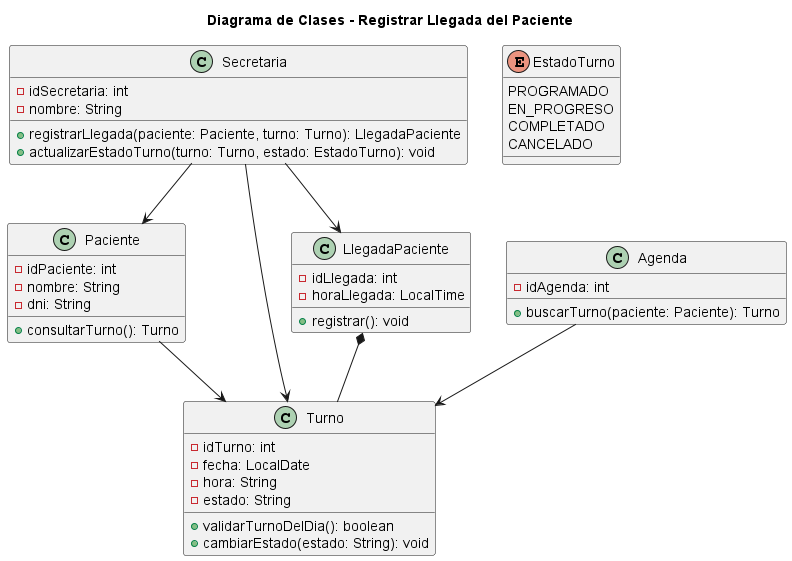

The diagram above was rendered by PlantUML. Its source (embedded in the PNG):
@startuml 04-clases-registrar-llegada

title Diagrama de Clases - Registrar Llegada del Paciente

class Secretaria {
    -idSecretaria: int
    -nombre: String

    +registrarLlegada(paciente: Paciente, turno: Turno): LlegadaPaciente
    +actualizarEstadoTurno(turno: Turno, estado: EstadoTurno): void
}

enum EstadoTurno {
    PROGRAMADO
    EN_PROGRESO
    COMPLETADO
    CANCELADO
}

class Paciente {
    -idPaciente: int
    -nombre: String
    -dni: String

    +consultarTurno(): Turno
}

class Turno {
    -idTurno: int
    -fecha: LocalDate
    -hora: String
    -estado: String

    +validarTurnoDelDia(): boolean
    +cambiarEstado(estado: String): void
}

class LlegadaPaciente {
    -idLlegada: int
    -horaLlegada: LocalTime
    
    +registrar(): void
}

class Agenda {
    -idAgenda: int

    +buscarTurno(paciente: Paciente): Turno
}


Secretaria --> Paciente
Secretaria --> LlegadaPaciente
Secretaria --> Turno
Paciente --> Turno
Agenda --> Turno
LlegadaPaciente *-- Turno

@enduml